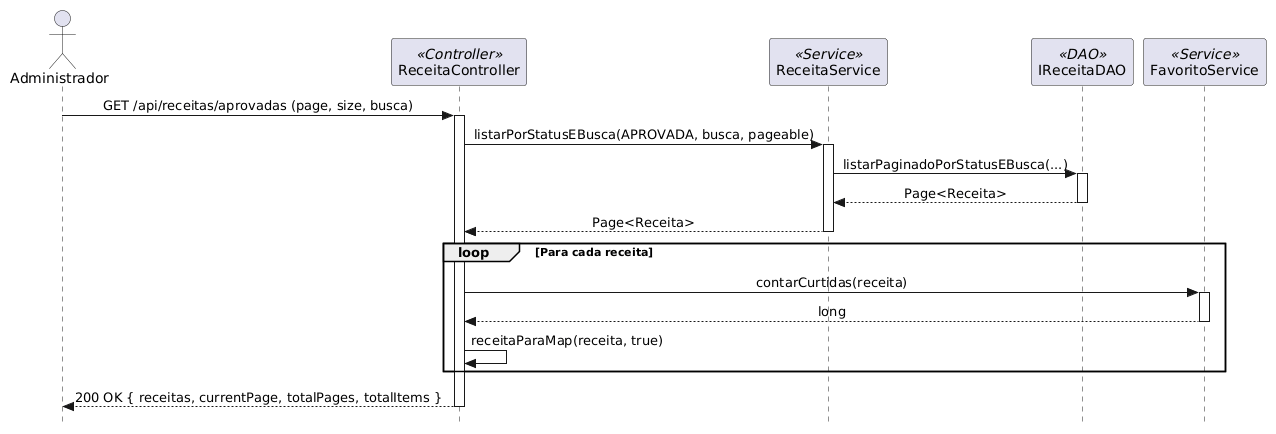

The diagram above was rendered by PlantUML. Its source (embedded in the PNG):
@startuml
skinparam style strictuml
skinparam sequenceMessageAlign center
skinparam shadowing false

actor "Administrador" as admin
participant "ReceitaController" as ctrl <<Controller>>
participant "ReceitaService" as svc <<Service>>
participant "IReceitaDAO" as dao <<DAO>>
participant "FavoritoService" as favSvc <<Service>>

admin -> ctrl: GET /api/receitas/aprovadas (page, size, busca)
activate ctrl
ctrl -> svc: listarPorStatusEBusca(APROVADA, busca, pageable)
activate svc
svc -> dao: listarPaginadoPorStatusEBusca(...)
activate dao
dao --> svc: Page<Receita>
deactivate dao
svc --> ctrl: Page<Receita>
deactivate svc
loop Para cada receita
    ctrl -> favSvc: contarCurtidas(receita)
    activate favSvc
    favSvc --> ctrl: long
    deactivate favSvc
    ctrl -> ctrl: receitaParaMap(receita, true)
end
ctrl --> admin: 200 OK { receitas, currentPage, totalPages, totalItems }
deactivate ctrl
@enduml